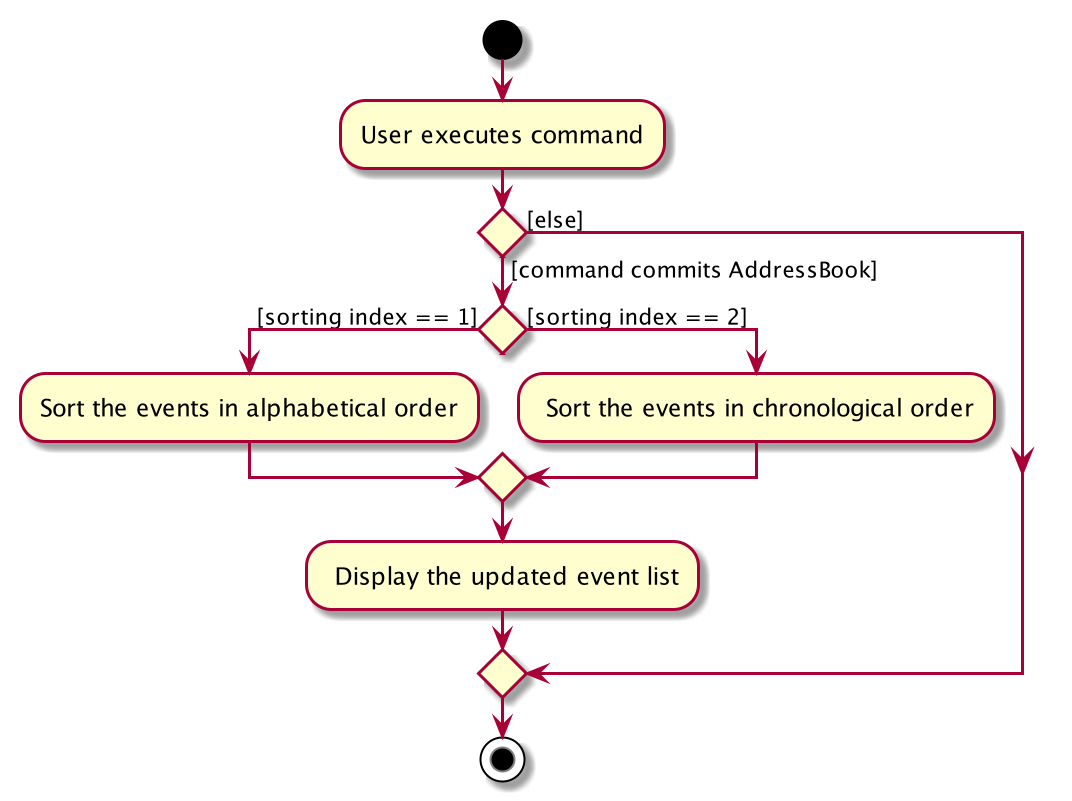

The diagram above was rendered by PlantUML. Its source (embedded in the PNG):
@startuml
start
:User executes command;


if () then ([command commits AddressBook])
if () then ([sorting index == 1])
    :Sort the events in alphabetical order;
else ([sorting index == 2])
    : Sort the events in chronological order;
endif
    : Display the updated event list;
else ([else])
endif
stop
@enduml